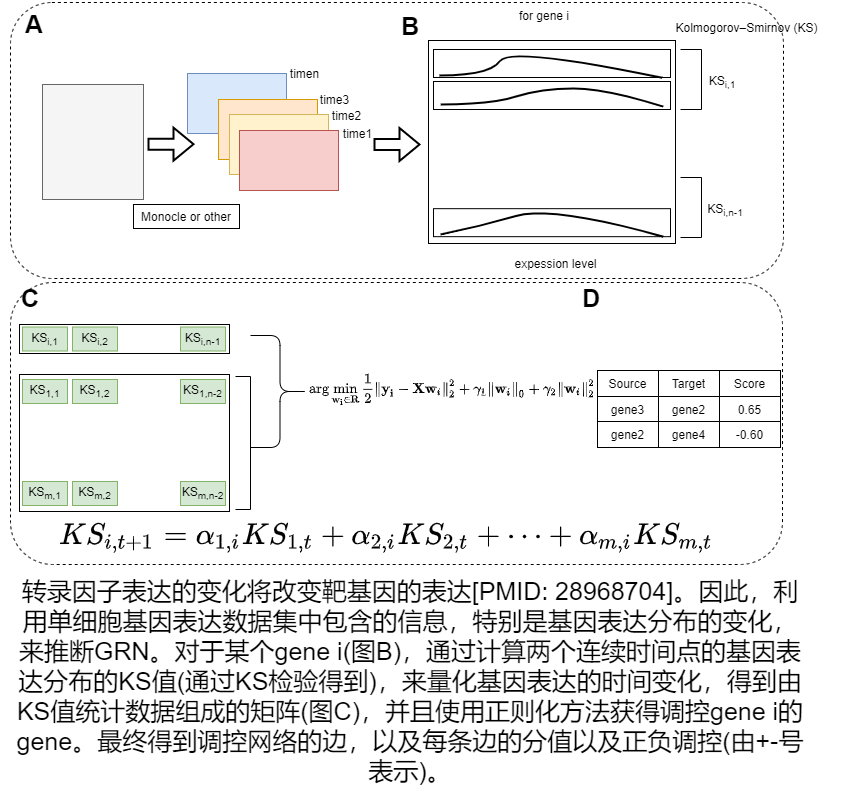

The diagram above was exported from draw.io. Its source (the exported page's mxGraphModel, read from the mxfile embedded in the PNG):
<mxGraphModel dx="2062" dy="1217" grid="0" gridSize="10" guides="1" tooltips="1" connect="1" arrows="1" fold="1" page="1" pageScale="1" pageWidth="850" pageHeight="825" math="1" shadow="0">
  <root>
    <mxCell id="0" />
    <mxCell id="1" parent="0" />
    <mxCell id="OJFPj6aYE55DMqkpec0e-52" value="" style="rounded=1;whiteSpace=wrap;html=1;dashed=1;fillColor=none;" vertex="1" parent="1">
      <mxGeometry x="10" y="294" width="772" height="282" as="geometry" />
    </mxCell>
    <mxCell id="OJFPj6aYE55DMqkpec0e-51" value="" style="rounded=1;whiteSpace=wrap;html=1;dashed=1;fillColor=none;" vertex="1" parent="1">
      <mxGeometry x="10" y="14" width="773" height="276" as="geometry" />
    </mxCell>
    <mxCell id="OJFPj6aYE55DMqkpec0e-3" value="" style="rounded=0;whiteSpace=wrap;html=1;fillColor=#dae8fc;strokeColor=#6c8ebf;" vertex="1" parent="1">
      <mxGeometry x="187" y="85" width="99" height="60" as="geometry" />
    </mxCell>
    <mxCell id="OJFPj6aYE55DMqkpec0e-4" value="" style="rounded=0;whiteSpace=wrap;html=1;fillColor=#ffe6cc;strokeColor=#d79b00;" vertex="1" parent="1">
      <mxGeometry x="218" y="111" width="99" height="60" as="geometry" />
    </mxCell>
    <mxCell id="OJFPj6aYE55DMqkpec0e-5" value="" style="rounded=0;whiteSpace=wrap;html=1;fillColor=#fff2cc;strokeColor=#d6b656;" vertex="1" parent="1">
      <mxGeometry x="229" y="126" width="99" height="60" as="geometry" />
    </mxCell>
    <mxCell id="OJFPj6aYE55DMqkpec0e-6" value="" style="rounded=0;whiteSpace=wrap;html=1;fillColor=#f8cecc;strokeColor=#b85450;" vertex="1" parent="1">
      <mxGeometry x="239" y="142" width="99" height="60" as="geometry" />
    </mxCell>
    <mxCell id="OJFPj6aYE55DMqkpec0e-8" value="" style="shape=flexArrow;endArrow=classic;html=1;rounded=0;strokeWidth=2;verticalAlign=middle;align=center;" edge="1" parent="1">
      <mxGeometry width="50" height="50" relative="1" as="geometry">
        <mxPoint x="147" y="155.66" as="sourcePoint" />
        <mxPoint x="194" y="155.66" as="targetPoint" />
      </mxGeometry>
    </mxCell>
    <mxCell id="OJFPj6aYE55DMqkpec0e-9" value="timen" style="text;html=1;strokeColor=none;fillColor=none;align=center;verticalAlign=middle;whiteSpace=wrap;rounded=0;" vertex="1" parent="1">
      <mxGeometry x="278" y="74" width="53" height="22" as="geometry" />
    </mxCell>
    <mxCell id="OJFPj6aYE55DMqkpec0e-10" value="time3" style="text;html=1;strokeColor=none;fillColor=none;align=center;verticalAlign=middle;whiteSpace=wrap;rounded=0;" vertex="1" parent="1">
      <mxGeometry x="308" y="100" width="53" height="22" as="geometry" />
    </mxCell>
    <mxCell id="OJFPj6aYE55DMqkpec0e-11" value="time2" style="text;html=1;strokeColor=none;fillColor=none;align=center;verticalAlign=middle;whiteSpace=wrap;rounded=0;" vertex="1" parent="1">
      <mxGeometry x="320" y="116" width="53" height="22" as="geometry" />
    </mxCell>
    <mxCell id="OJFPj6aYE55DMqkpec0e-12" value="time1" style="text;html=1;strokeColor=none;fillColor=none;align=center;verticalAlign=middle;whiteSpace=wrap;rounded=0;" vertex="1" parent="1">
      <mxGeometry x="331" y="134" width="53" height="22" as="geometry" />
    </mxCell>
    <mxCell id="OJFPj6aYE55DMqkpec0e-14" value="Monocle or other" style="rounded=0;whiteSpace=wrap;html=1;" vertex="1" parent="1">
      <mxGeometry x="133" y="216" width="106" height="24" as="geometry" />
    </mxCell>
    <mxCell id="OJFPj6aYE55DMqkpec0e-15" value="" style="rounded=0;whiteSpace=wrap;html=1;fillColor=#f5f5f5;fontColor=#333333;strokeColor=#666666;" vertex="1" parent="1">
      <mxGeometry x="42" y="96" width="101" height="115" as="geometry" />
    </mxCell>
    <mxCell id="OJFPj6aYE55DMqkpec0e-17" value="" style="shape=flexArrow;endArrow=classic;html=1;rounded=0;strokeWidth=2;verticalAlign=middle;align=center;" edge="1" parent="1">
      <mxGeometry width="50" height="50" relative="1" as="geometry">
        <mxPoint x="373" y="155.99999999999997" as="sourcePoint" />
        <mxPoint x="420.0000000000001" y="155.99999999999997" as="targetPoint" />
      </mxGeometry>
    </mxCell>
    <mxCell id="OJFPj6aYE55DMqkpec0e-19" value="for gene i" style="text;html=1;strokeColor=none;fillColor=none;align=center;verticalAlign=middle;whiteSpace=wrap;rounded=0;" vertex="1" parent="1">
      <mxGeometry x="514" y="12" width="60" height="30" as="geometry" />
    </mxCell>
    <mxCell id="OJFPj6aYE55DMqkpec0e-20" value="" style="rounded=0;whiteSpace=wrap;html=1;" vertex="1" parent="1">
      <mxGeometry x="428" y="52" width="247" height="203" as="geometry" />
    </mxCell>
    <mxCell id="OJFPj6aYE55DMqkpec0e-21" value="" style="rounded=0;whiteSpace=wrap;html=1;" vertex="1" parent="1">
      <mxGeometry x="433" y="61" width="237" height="28" as="geometry" />
    </mxCell>
    <mxCell id="OJFPj6aYE55DMqkpec0e-23" value="" style="rounded=0;whiteSpace=wrap;html=1;" vertex="1" parent="1">
      <mxGeometry x="433" y="93" width="237" height="28" as="geometry" />
    </mxCell>
    <mxCell id="OJFPj6aYE55DMqkpec0e-24" value="" style="rounded=0;whiteSpace=wrap;html=1;" vertex="1" parent="1">
      <mxGeometry x="433" y="220.17000000000002" width="237" height="28" as="geometry" />
    </mxCell>
    <mxCell id="OJFPj6aYE55DMqkpec0e-25" value="" style="curved=1;endArrow=none;html=1;rounded=0;strokeWidth=2;entryX=0.965;entryY=1.006;entryDx=0;entryDy=0;entryPerimeter=0;endFill=0;" edge="1" parent="1" target="OJFPj6aYE55DMqkpec0e-21">
      <mxGeometry width="50" height="50" relative="1" as="geometry">
        <mxPoint x="439" y="87" as="sourcePoint" />
        <mxPoint x="586" y="87" as="targetPoint" />
        <Array as="points">
          <mxPoint x="489" y="87" />
          <mxPoint x="510" y="58" />
        </Array>
      </mxGeometry>
    </mxCell>
    <mxCell id="OJFPj6aYE55DMqkpec0e-27" value="" style="curved=1;endArrow=none;html=1;rounded=0;strokeWidth=2;entryX=0.965;entryY=1.006;entryDx=0;entryDy=0;entryPerimeter=0;endFill=0;" edge="1" parent="1">
      <mxGeometry width="50" height="50" relative="1" as="geometry">
        <mxPoint x="440.15" y="116" as="sourcePoint" />
        <mxPoint x="662.8549999999999" y="118.16799999999989" as="targetPoint" />
        <Array as="points">
          <mxPoint x="490.15" y="116" />
          <mxPoint x="541" y="100" />
          <mxPoint x="605" y="100" />
        </Array>
      </mxGeometry>
    </mxCell>
    <mxCell id="OJFPj6aYE55DMqkpec0e-28" value="" style="curved=1;endArrow=none;html=1;rounded=0;strokeWidth=2;entryX=0.965;entryY=1.006;entryDx=0;entryDy=0;entryPerimeter=0;endFill=0;" edge="1" parent="1">
      <mxGeometry width="50" height="50" relative="1" as="geometry">
        <mxPoint x="440.15" y="246" as="sourcePoint" />
        <mxPoint x="662.8549999999999" y="248.1679999999999" as="targetPoint" />
        <Array as="points">
          <mxPoint x="479" y="238" />
          <mxPoint x="552" y="217" />
        </Array>
      </mxGeometry>
    </mxCell>
    <mxCell id="OJFPj6aYE55DMqkpec0e-29" value="expession level" style="text;html=1;strokeColor=none;fillColor=none;align=center;verticalAlign=middle;whiteSpace=wrap;rounded=0;" vertex="1" parent="1">
      <mxGeometry x="496" y="263" width="119" height="23" as="geometry" />
    </mxCell>
    <mxCell id="OJFPj6aYE55DMqkpec0e-30" value="" style="shape=partialRectangle;whiteSpace=wrap;html=1;bottom=1;right=1;left=1;top=0;fillColor=none;routingCenterX=-0.5;rotation=-90;" vertex="1" parent="1">
      <mxGeometry x="660.5" y="80.5" width="60" height="21" as="geometry" />
    </mxCell>
    <mxCell id="OJFPj6aYE55DMqkpec0e-31" value="KS&lt;sub&gt;i,1&lt;/sub&gt;" style="text;html=1;strokeColor=none;fillColor=none;align=center;verticalAlign=middle;whiteSpace=wrap;rounded=0;" vertex="1" parent="1">
      <mxGeometry x="692" y="79" width="60" height="30" as="geometry" />
    </mxCell>
    <mxCell id="OJFPj6aYE55DMqkpec0e-32" value="Kolmogorov–Smirnov (KS)" style="text;html=1;strokeColor=none;fillColor=none;align=center;verticalAlign=middle;whiteSpace=wrap;rounded=0;" vertex="1" parent="1">
      <mxGeometry x="658" y="26" width="177" height="26" as="geometry" />
    </mxCell>
    <mxCell id="OJFPj6aYE55DMqkpec0e-33" value="" style="shape=partialRectangle;whiteSpace=wrap;html=1;bottom=1;right=1;left=1;top=0;fillColor=none;routingCenterX=-0.5;rotation=-90;" vertex="1" parent="1">
      <mxGeometry x="660.5" y="208.5" width="60" height="21" as="geometry" />
    </mxCell>
    <mxCell id="OJFPj6aYE55DMqkpec0e-34" value="KS&lt;sub&gt;i,n-1&lt;/sub&gt;" style="text;html=1;strokeColor=none;fillColor=none;align=center;verticalAlign=middle;whiteSpace=wrap;rounded=0;" vertex="1" parent="1">
      <mxGeometry x="692" y="207" width="66" height="30" as="geometry" />
    </mxCell>
    <mxCell id="OJFPj6aYE55DMqkpec0e-37" value="" style="rounded=0;whiteSpace=wrap;html=1;" vertex="1" parent="1">
      <mxGeometry x="19" y="336" width="210" height="29" as="geometry" />
    </mxCell>
    <mxCell id="OJFPj6aYE55DMqkpec0e-38" value="" style="rounded=0;whiteSpace=wrap;html=1;" vertex="1" parent="1">
      <mxGeometry x="19" y="386" width="210" height="137" as="geometry" />
    </mxCell>
    <mxCell id="OJFPj6aYE55DMqkpec0e-39" value="KS&lt;sub&gt;1,1&lt;/sub&gt;" style="text;html=1;strokeColor=#82b366;fillColor=#d5e8d4;align=center;verticalAlign=middle;whiteSpace=wrap;rounded=0;" vertex="1" parent="1">
      <mxGeometry x="22" y="391" width="45" height="24" as="geometry" />
    </mxCell>
    <mxCell id="OJFPj6aYE55DMqkpec0e-40" value="KS&lt;sub&gt;1,2&lt;/sub&gt;" style="text;html=1;strokeColor=#82b366;fillColor=#d5e8d4;align=center;verticalAlign=middle;whiteSpace=wrap;rounded=0;" vertex="1" parent="1">
      <mxGeometry x="72" y="391" width="45" height="24" as="geometry" />
    </mxCell>
    <mxCell id="OJFPj6aYE55DMqkpec0e-41" value="KS&lt;sub&gt;1,n-2&lt;/sub&gt;" style="text;html=1;strokeColor=#82b366;fillColor=#d5e8d4;align=center;verticalAlign=middle;whiteSpace=wrap;rounded=0;" vertex="1" parent="1">
      <mxGeometry x="180" y="391" width="45" height="24" as="geometry" />
    </mxCell>
    <mxCell id="OJFPj6aYE55DMqkpec0e-42" value="KS&lt;sub&gt;m,n-2&lt;/sub&gt;" style="text;html=1;strokeColor=#82b366;fillColor=#d5e8d4;align=center;verticalAlign=middle;whiteSpace=wrap;rounded=0;" vertex="1" parent="1">
      <mxGeometry x="180" y="493" width="45" height="24" as="geometry" />
    </mxCell>
    <mxCell id="OJFPj6aYE55DMqkpec0e-43" value="KS&lt;sub&gt;m,1&lt;/sub&gt;" style="text;html=1;strokeColor=#82b366;fillColor=#d5e8d4;align=center;verticalAlign=middle;whiteSpace=wrap;rounded=0;" vertex="1" parent="1">
      <mxGeometry x="22" y="493" width="45" height="24" as="geometry" />
    </mxCell>
    <mxCell id="OJFPj6aYE55DMqkpec0e-44" value="KS&lt;sub&gt;m,2&lt;/sub&gt;" style="text;html=1;strokeColor=#82b366;fillColor=#d5e8d4;align=center;verticalAlign=middle;whiteSpace=wrap;rounded=0;" vertex="1" parent="1">
      <mxGeometry x="72" y="493" width="45" height="24" as="geometry" />
    </mxCell>
    <mxCell id="OJFPj6aYE55DMqkpec0e-45" value="KS&lt;sub&gt;i,1&lt;/sub&gt;" style="text;html=1;strokeColor=#82b366;fillColor=#d5e8d4;align=center;verticalAlign=middle;whiteSpace=wrap;rounded=0;" vertex="1" parent="1">
      <mxGeometry x="22" y="338.5" width="45" height="24" as="geometry" />
    </mxCell>
    <mxCell id="OJFPj6aYE55DMqkpec0e-46" value="KS&lt;sub&gt;i,2&lt;/sub&gt;" style="text;html=1;strokeColor=#82b366;fillColor=#d5e8d4;align=center;verticalAlign=middle;whiteSpace=wrap;rounded=0;" vertex="1" parent="1">
      <mxGeometry x="72" y="338.5" width="45" height="24" as="geometry" />
    </mxCell>
    <mxCell id="OJFPj6aYE55DMqkpec0e-47" value="KS&lt;sub&gt;i,n-1&lt;/sub&gt;" style="text;html=1;strokeColor=#82b366;fillColor=#d5e8d4;align=center;verticalAlign=middle;whiteSpace=wrap;rounded=0;" vertex="1" parent="1">
      <mxGeometry x="180" y="338.5" width="45" height="24" as="geometry" />
    </mxCell>
    <mxCell id="OJFPj6aYE55DMqkpec0e-48" value="" style="shape=curlyBracket;whiteSpace=wrap;html=1;rounded=1;flipH=1;" vertex="1" parent="1">
      <mxGeometry x="250" y="347" width="59" height="112" as="geometry" />
    </mxCell>
    <mxCell id="OJFPj6aYE55DMqkpec0e-49" value="" style="shape=partialRectangle;whiteSpace=wrap;html=1;bottom=1;right=1;left=1;top=0;fillColor=none;routingCenterX=-0.5;rotation=-90;" vertex="1" parent="1">
      <mxGeometry x="176" y="447" width="133" height="15" as="geometry" />
    </mxCell>
    <mxCell id="OJFPj6aYE55DMqkpec0e-55" value="" style="shape=table;html=1;whiteSpace=wrap;startSize=0;container=1;collapsible=0;childLayout=tableLayout;fillColor=none;" vertex="1" parent="1">
      <mxGeometry x="597" y="382" width="183" height="77" as="geometry" />
    </mxCell>
    <mxCell id="OJFPj6aYE55DMqkpec0e-56" value="" style="shape=partialRectangle;html=1;whiteSpace=wrap;collapsible=0;dropTarget=0;pointerEvents=0;fillColor=none;top=0;left=0;bottom=0;right=0;points=[[0,0.5],[1,0.5]];portConstraint=eastwest;dashed=1;" vertex="1" parent="OJFPj6aYE55DMqkpec0e-55">
      <mxGeometry width="183" height="26" as="geometry" />
    </mxCell>
    <mxCell id="OJFPj6aYE55DMqkpec0e-57" value="Source" style="shape=partialRectangle;html=1;whiteSpace=wrap;connectable=0;fillColor=none;top=0;left=0;bottom=0;right=0;overflow=hidden;pointerEvents=1;dashed=1;" vertex="1" parent="OJFPj6aYE55DMqkpec0e-56">
      <mxGeometry width="61" height="26" as="geometry">
        <mxRectangle width="61" height="26" as="alternateBounds" />
      </mxGeometry>
    </mxCell>
    <mxCell id="OJFPj6aYE55DMqkpec0e-58" value="Target" style="shape=partialRectangle;html=1;whiteSpace=wrap;connectable=0;fillColor=none;top=0;left=0;bottom=0;right=0;overflow=hidden;pointerEvents=1;dashed=1;" vertex="1" parent="OJFPj6aYE55DMqkpec0e-56">
      <mxGeometry x="61" width="61" height="26" as="geometry">
        <mxRectangle width="61" height="26" as="alternateBounds" />
      </mxGeometry>
    </mxCell>
    <mxCell id="OJFPj6aYE55DMqkpec0e-59" value="Score" style="shape=partialRectangle;html=1;whiteSpace=wrap;connectable=0;fillColor=none;top=0;left=0;bottom=0;right=0;overflow=hidden;pointerEvents=1;" vertex="1" parent="OJFPj6aYE55DMqkpec0e-56">
      <mxGeometry x="122" width="61" height="26" as="geometry">
        <mxRectangle width="61" height="26" as="alternateBounds" />
      </mxGeometry>
    </mxCell>
    <mxCell id="OJFPj6aYE55DMqkpec0e-60" value="" style="shape=partialRectangle;html=1;whiteSpace=wrap;collapsible=0;dropTarget=0;pointerEvents=0;fillColor=none;top=0;left=0;bottom=0;right=0;points=[[0,0.5],[1,0.5]];portConstraint=eastwest;dashed=1;" vertex="1" parent="OJFPj6aYE55DMqkpec0e-55">
      <mxGeometry y="26" width="183" height="25" as="geometry" />
    </mxCell>
    <mxCell id="OJFPj6aYE55DMqkpec0e-61" value="gene3" style="shape=partialRectangle;html=1;whiteSpace=wrap;connectable=0;fillColor=none;top=0;left=0;bottom=0;right=0;overflow=hidden;pointerEvents=1;dashed=1;" vertex="1" parent="OJFPj6aYE55DMqkpec0e-60">
      <mxGeometry width="61" height="25" as="geometry">
        <mxRectangle width="61" height="25" as="alternateBounds" />
      </mxGeometry>
    </mxCell>
    <mxCell id="OJFPj6aYE55DMqkpec0e-62" value="gene2" style="shape=partialRectangle;html=1;whiteSpace=wrap;connectable=0;fillColor=none;top=0;left=0;bottom=0;right=0;overflow=hidden;pointerEvents=1;dashed=1;" vertex="1" parent="OJFPj6aYE55DMqkpec0e-60">
      <mxGeometry x="61" width="61" height="25" as="geometry">
        <mxRectangle width="61" height="25" as="alternateBounds" />
      </mxGeometry>
    </mxCell>
    <mxCell id="OJFPj6aYE55DMqkpec0e-63" value="0.65" style="shape=partialRectangle;html=1;whiteSpace=wrap;connectable=0;fillColor=none;top=0;left=0;bottom=0;right=0;overflow=hidden;pointerEvents=1;dashed=1;" vertex="1" parent="OJFPj6aYE55DMqkpec0e-60">
      <mxGeometry x="122" width="61" height="25" as="geometry">
        <mxRectangle width="61" height="25" as="alternateBounds" />
      </mxGeometry>
    </mxCell>
    <mxCell id="OJFPj6aYE55DMqkpec0e-64" value="" style="shape=partialRectangle;html=1;whiteSpace=wrap;collapsible=0;dropTarget=0;pointerEvents=0;fillColor=none;top=0;left=0;bottom=0;right=0;points=[[0,0.5],[1,0.5]];portConstraint=eastwest;" vertex="1" parent="OJFPj6aYE55DMqkpec0e-55">
      <mxGeometry y="51" width="183" height="26" as="geometry" />
    </mxCell>
    <mxCell id="OJFPj6aYE55DMqkpec0e-65" value="gene2" style="shape=partialRectangle;html=1;whiteSpace=wrap;connectable=0;fillColor=none;top=0;left=0;bottom=0;right=0;overflow=hidden;pointerEvents=1;dashed=1;" vertex="1" parent="OJFPj6aYE55DMqkpec0e-64">
      <mxGeometry width="61" height="26" as="geometry">
        <mxRectangle width="61" height="26" as="alternateBounds" />
      </mxGeometry>
    </mxCell>
    <mxCell id="OJFPj6aYE55DMqkpec0e-66" value="gene4" style="shape=partialRectangle;html=1;whiteSpace=wrap;connectable=0;fillColor=none;top=0;left=0;bottom=0;right=0;overflow=hidden;pointerEvents=1;" vertex="1" parent="OJFPj6aYE55DMqkpec0e-64">
      <mxGeometry x="61" width="61" height="26" as="geometry">
        <mxRectangle width="61" height="26" as="alternateBounds" />
      </mxGeometry>
    </mxCell>
    <mxCell id="OJFPj6aYE55DMqkpec0e-67" value="-0.60" style="shape=partialRectangle;html=1;whiteSpace=wrap;connectable=0;fillColor=none;top=0;left=0;bottom=0;right=0;overflow=hidden;pointerEvents=1;dashed=1;" vertex="1" parent="OJFPj6aYE55DMqkpec0e-64">
      <mxGeometry x="122" width="61" height="26" as="geometry">
        <mxRectangle width="61" height="26" as="alternateBounds" />
      </mxGeometry>
    </mxCell>
    <mxCell id="OJFPj6aYE55DMqkpec0e-72" value="$$&#10;\arg \min _{\mathbf{w}_{\mathbf{i}} \in \mathbf{R}} \frac{1}{2}\left\|\mathbf{y}_{\mathbf{i}}-\mathbf{X} \mathbf{w}_i\right\|_2^2+\gamma_1\left\|\mathbf{w}_i\right\|_0+\gamma_2\left\|\mathbf{w}_i\right\|_2^2&#10;$$" style="text;whiteSpace=wrap;html=1;" vertex="1" parent="1">
      <mxGeometry x="306.99666666666695" y="364.9966666666667" width="540" height="84" as="geometry" />
    </mxCell>
    <mxCell id="OJFPj6aYE55DMqkpec0e-75" value="&lt;b&gt;&lt;font style=&quot;font-size: 25px&quot;&gt;A&lt;/font&gt;&lt;/b&gt;" style="text;html=1;strokeColor=none;fillColor=none;align=center;verticalAlign=middle;whiteSpace=wrap;rounded=0;" vertex="1" parent="1">
      <mxGeometry x="4" y="20" width="60" height="30" as="geometry" />
    </mxCell>
    <mxCell id="OJFPj6aYE55DMqkpec0e-76" value="&lt;span style=&quot;font-size: 25px&quot;&gt;&lt;b&gt;B&lt;/b&gt;&lt;/span&gt;" style="text;html=1;strokeColor=none;fillColor=none;align=center;verticalAlign=middle;whiteSpace=wrap;rounded=0;" vertex="1" parent="1">
      <mxGeometry x="380" y="22" width="60" height="30" as="geometry" />
    </mxCell>
    <mxCell id="OJFPj6aYE55DMqkpec0e-77" value="&lt;span style=&quot;font-size: 25px&quot;&gt;&lt;b&gt;C&lt;/b&gt;&lt;/span&gt;" style="text;html=1;strokeColor=none;fillColor=none;align=center;verticalAlign=middle;whiteSpace=wrap;rounded=0;" vertex="1" parent="1">
      <mxGeometry y="294" width="60" height="30" as="geometry" />
    </mxCell>
    <mxCell id="OJFPj6aYE55DMqkpec0e-78" value="&lt;span style=&quot;font-size: 25px&quot;&gt;&lt;b&gt;D&lt;/b&gt;&lt;/span&gt;" style="text;html=1;strokeColor=none;fillColor=none;align=center;verticalAlign=middle;whiteSpace=wrap;rounded=0;" vertex="1" parent="1">
      <mxGeometry x="561" y="294" width="60" height="30" as="geometry" />
    </mxCell>
    <mxCell id="OJFPj6aYE55DMqkpec0e-79" value="$$&lt;br&gt;{KS}_{i, t+1}=\alpha_{1, i} {KS}_{1, t}+\alpha_{2, i} {KS}_{2, t}+\cdots+\alpha_{m, i} {KS}_{m, t}&lt;br&gt;$$" style="text;whiteSpace=wrap;html=1;fontSize=25;" vertex="1" parent="1">
      <mxGeometry x="57" y="500" width="316" height="91" as="geometry" />
    </mxCell>
    <mxCell id="OJFPj6aYE55DMqkpec0e-81" value="转录因子表达的变化将改变靶基因的表达[PMID: 28968704]。因此，利用单细胞基因表达数据集中包含的信息，特别是基因表达分布的变化，来推断GRN。对于某个gene i(图B)，通过计算两个连续时间点的基因表达分布的KS值(通过KS检验得到)，来量化基因表达的时间变化，得到由KS值统计数据组成的矩阵(图C)，并且使用正则化方法获得调控gene i的gene。最终得到调控网络的边，以及每条边的分值以及正负调控(由+-号表示)。" style="text;html=1;strokeColor=none;fillColor=none;align=center;verticalAlign=middle;whiteSpace=wrap;rounded=0;fontSize=25;" vertex="1" parent="1">
      <mxGeometry x="10" y="578" width="800" height="228" as="geometry" />
    </mxCell>
  </root>
</mxGraphModel>